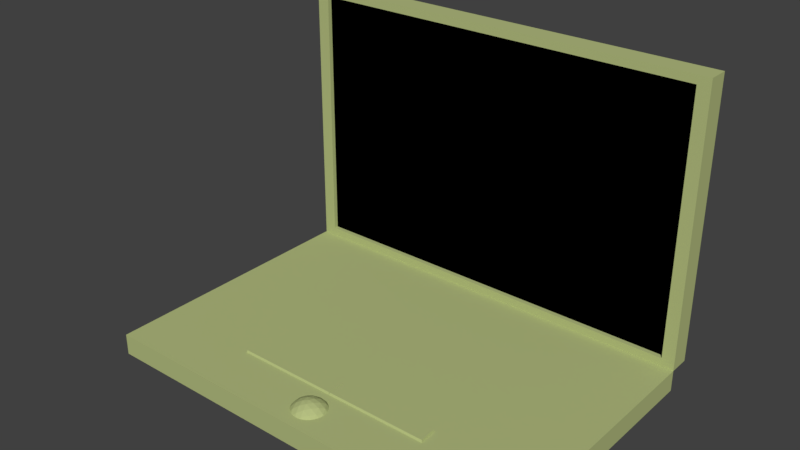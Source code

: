 # Source: laptop.blend  (saved by Blender 2.78.0; exported with 4.5.12 LTS)
import bpy
from mathutils import Matrix  # noqa: F401  (used for matrix-valued properties, if any)

bpy.ops.wm.read_factory_settings(use_empty=True)
scene = bpy.context.scene
scene.name = 'Scene'

# ---- collections
col_collection_1 = bpy.data.collections.new('Collection 1'); scene.collection.children.link(col_collection_1)

# ---- materials (node trees are filled in below, after node groups)
mat_laptopscreen = bpy.data.materials.new('LaptopScreen')
mat_laptopscreen.alpha_threshold = 0.0
mat_laptopscreen.use_transparent_shadow = False
mat_laptopscreen.diffuse_color = (0.0, 0.0, 0.0, 1.0)
mat_laptopscreen.roughness = 0.5
mat_laptopcase = bpy.data.materials.new('Laptopcase')
mat_laptopcase.alpha_threshold = 0.0
mat_laptopcase.use_transparent_shadow = False
mat_laptopcase.diffuse_color = (0.4583, 0.5158, 0.2193, 1.0)
mat_laptopcase.roughness = 0.5

# ---- material node trees

# ---- world
world_world = bpy.data.worlds.new('World'); scene.world = world_world
world_world.color = (0.05088, 0.05088, 0.05088)
world_world.use_sun_shadow = False
world_world.sun_shadow_jitter_overblur = 0.0
world_world.cycles.sampling_method = 'MANUAL'

# ---- meshes
me_cube_000 = bpy.data.meshes.new('Cube.000')
me_cube_000.from_pydata([(-0.2816, 0.214, 0.04282), (-0.2816, 0.214, 0.4094), (0.2824, 0.214, 0.4094), (0.2824, 0.214, 0.04282), (-0.2996, -0.1825, 0.00112), (-0.2996, -0.1825, 0.03112), (-0.2996, 0.2075, 0.00112), (-0.2996, 0.2075, 0.03112), (0.3004, -0.1825, 0.00112), (0.3004, -0.1825, 0.03112), (0.3004, 0.2075, 0.00112), (0.3004, 0.2075, 0.03112), (-0.2996, 0.2375, 0.03112), (-0.2996, 0.2075, 0.03112), (-0.2996, 0.2375, 0.4211), (-0.2996, 0.2075, 0.4211), (0.3004, 0.2375, 0.03112), (0.3004, 0.2075, 0.03112), (0.3004, 0.2375, 0.4211), (0.3004, 0.2075, 0.4211), (-0.2816, 0.2075, 0.04282), (-0.2816, 0.2075, 0.4094), (0.2824, 0.2075, 0.4094), (0.2824, 0.2075, 0.04282), (-0.2816, 0.214, 0.04282), (-0.2816, 0.214, 0.4094), (0.2824, 0.214, 0.4094), (0.2824, 0.214, 0.04282), (-0.2832, -0.06716, 0.03112), (-0.2832, 0.1968, 0.03112), (0.2841, 0.1968, 0.03112), (0.2841, -0.06716, 0.03112), (0.0004291, -0.1825, 0.03112), (0.0004291, -0.06716, 0.03112), (0.2922, -0.1248, 0.03112), (-0.2914, -0.1248, 0.03112), (0.0004291, -0.1087, 0.03112), (-0.1496, -0.1825, 0.03112), (-0.1414, -0.06716, 0.03112), (0.2963, -0.1537, 0.03112), (-0.2873, -0.096, 0.03112), (0.1504, -0.1825, 0.03112), (0.1422, -0.06716, 0.03112), (0.2882, -0.096, 0.03112), (-0.2955, -0.1537, 0.03112), (0.0004291, -0.08226, 0.03112), (-0.1455, -0.1087, 0.03112), (0.1463, -0.1087, 0.03112), (0.1484, -0.1537, 0.03112), (-0.1475, -0.1537, 0.03112), (-0.1434, -0.08226, 0.03112), (0.1443, -0.08226, 0.03112), (0.1456, -0.1074, 0.03406), (0.001154, -0.1074, 0.03406), (0.001154, -0.08359, 0.03406), (0.1436, -0.08359, 0.03406), (-0.0002953, -0.1074, 0.03406), (-0.0002953, -0.08359, 0.03406), (-0.1447, -0.1074, 0.03406), (-0.1427, -0.08359, 0.03406), (0.009078, -0.1689, 0.02654), (-0.02092, -0.1591, 0.02654), (-0.02092, -0.1276, 0.02654), (0.009078, -0.1178, 0.02654), (0.02762, -0.1434, 0.02654), (0.0007866, -0.1434, 0.04312), (0.02949, -0.1478, 0.02065), (0.02949, -0.1389, 0.02065), (0.005443, -0.172, 0.02065), (0.01387, -0.1693, 0.02065), (-0.02503, -0.1566, 0.02065), (-0.01983, -0.1638, 0.02065), (-0.01983, -0.1229, 0.02065), (-0.02503, -0.1301, 0.02065), (0.01387, -0.1174, 0.02065), (0.005443, -0.1147, 0.02065), (0.02572, -0.1505, 0.02819), (0.02143, -0.1584, 0.02889), (0.01531, -0.1649, 0.02819), (0.001676, -0.1693, 0.02819), (-0.007099, -0.1676, 0.02889), (-0.01517, -0.1638, 0.02819), (-0.0236, -0.1522, 0.02819), (-0.02473, -0.1434, 0.02889), (-0.0236, -0.1345, 0.02819), (-0.01517, -0.1229, 0.02819), (-0.007099, -0.1191, 0.02889), (0.001676, -0.1174, 0.02819), (0.01531, -0.1219, 0.02819), (0.02143, -0.1284, 0.02889), (0.02572, -0.1362, 0.02819), (0.003115, -0.1505, 0.04216), (0.00566, -0.1584, 0.03864), (0.007771, -0.1649, 0.03285), (0.02339, -0.1434, 0.03285), (0.01656, -0.1434, 0.03864), (0.008321, -0.1434, 0.04216), (-0.005309, -0.1478, 0.04216), (-0.01197, -0.1526, 0.03864), (-0.0175, -0.1566, 0.03285), (-0.005309, -0.1389, 0.04216), (-0.01197, -0.1341, 0.03864), (-0.0175, -0.1301, 0.03285), (0.003115, -0.1362, 0.04216), (0.00566, -0.1284, 0.03864), (0.007771, -0.1219, 0.03285), (0.01164, -0.1355, 0.03995), (0.01993, -0.1355, 0.03483), (0.0142, -0.1276, 0.03483), (-0.003359, -0.1306, 0.03995), (-0.0007971, -0.1227, 0.03483), (-0.01007, -0.1257, 0.03483), (-0.01263, -0.1434, 0.03995), (-0.01934, -0.1385, 0.03483), (-0.01934, -0.1482, 0.03483), (-0.003359, -0.1561, 0.03995), (-0.01007, -0.161, 0.03483), (-0.0007971, -0.164, 0.03483), (0.01164, -0.1512, 0.03995), (0.0142, -0.1591, 0.03483), (0.01993, -0.1512, 0.03483), (0.02664, -0.1306, 0.02141), (0.02091, -0.1227, 0.02141), (-0.003359, -0.1148, 0.02141), (-0.01263, -0.1178, 0.02141), (-0.02763, -0.1385, 0.02141), (-0.02763, -0.1482, 0.02141), (-0.01263, -0.1689, 0.02141), (-0.003359, -0.1719, 0.02141), (0.02091, -0.164, 0.02141), (0.02664, -0.1561, 0.02141), (0.2132, -0.06716, 0.03112), (-0.07048, -0.06716, 0.03112), (0.07134, -0.06716, 0.03112), (-0.2123, -0.06716, 0.03112), (0.2841, 0.06483, 0.03112), (0.0004291, 0.1968, 0.03112), (-0.2832, 0.06483, 0.03112)], [], [(2, 1, 0, 3), (4, 5, 7, 6), (6, 7, 11, 10), (10, 11, 9, 8), (8, 9, 41, 32, 37, 5, 4), (6, 10, 8, 4), (9, 11, 30, 135, 31, 43, 34, 39), (12, 13, 15, 14), (14, 15, 19, 18), (18, 19, 17, 16), (16, 17, 13, 12), (14, 18, 16, 12), (15, 13, 20, 21), (22, 21, 25, 26), (13, 17, 23, 20), (19, 15, 21, 22), (17, 19, 22, 23), (23, 22, 26, 27), (21, 20, 24, 25), (20, 23, 27, 24), (7, 5, 44, 35, 40, 28, 137, 29), (11, 7, 29, 136, 30), (50, 45, 33, 132, 38), (43, 31, 131, 42, 51, 47, 48, 41, 9, 39, 34), (49, 46, 50, 38, 134, 28, 40, 35, 44, 5, 37), (50, 46, 58, 59), (45, 51, 42, 133, 33), (47, 51, 55, 52), (36, 46, 49, 37, 32, 41, 48, 47), (53, 52, 55, 54), (36, 47, 52, 53), (45, 36, 53, 54), (51, 45, 54, 55), (58, 56, 57, 59), (46, 36, 56, 58), (45, 50, 59, 57), (36, 45, 57, 56), (60, 78, 93), (61, 81, 99), (62, 84, 102), (63, 87, 105), (64, 90, 94), (96, 103, 65), (95, 106, 96), (94, 107, 95), (96, 106, 103), (106, 104, 103), (95, 107, 106), (107, 108, 106), (106, 108, 104), (108, 105, 104), (94, 90, 107), (90, 89, 107), (107, 89, 108), (89, 88, 108), (108, 88, 105), (88, 63, 105), (103, 100, 65), (104, 109, 103), (105, 110, 104), (103, 109, 100), (109, 101, 100), (104, 110, 109), (110, 111, 109), (109, 111, 101), (111, 102, 101), (105, 87, 110), (87, 86, 110), (110, 86, 111), (86, 85, 111), (111, 85, 102), (85, 62, 102), (100, 97, 65), (101, 112, 100), (102, 113, 101), (100, 112, 97), (112, 98, 97), (101, 113, 112), (113, 114, 112), (112, 114, 98), (114, 99, 98), (102, 84, 113), (84, 83, 113), (113, 83, 114), (83, 82, 114), (114, 82, 99), (82, 61, 99), (97, 91, 65), (98, 115, 97), (99, 116, 98), (97, 115, 91), (115, 92, 91), (98, 116, 115), (116, 117, 115), (115, 117, 92), (117, 93, 92), (99, 81, 116), (81, 80, 116), (116, 80, 117), (80, 79, 117), (117, 79, 93), (79, 60, 93), (91, 96, 65), (92, 118, 91), (93, 119, 92), (91, 118, 96), (118, 95, 96), (92, 119, 118), (119, 120, 118), (118, 120, 95), (120, 94, 95), (93, 78, 119), (78, 77, 119), (119, 77, 120), (77, 76, 120), (120, 76, 94), (76, 64, 94), (67, 90, 64), (67, 121, 90), (121, 89, 90), (121, 122, 89), (122, 88, 89), (122, 74, 88), (74, 63, 88), (75, 87, 63), (75, 123, 87), (123, 86, 87), (123, 124, 86), (124, 85, 86), (124, 72, 85), (72, 62, 85), (73, 84, 62), (73, 125, 84), (125, 83, 84), (125, 126, 83), (126, 82, 83), (126, 70, 82), (70, 61, 82), (71, 81, 61), (71, 127, 81), (127, 80, 81), (127, 128, 80), (128, 79, 80), (128, 68, 79), (68, 60, 79), (69, 78, 60), (69, 129, 78), (129, 77, 78), (129, 130, 77), (130, 76, 77), (130, 66, 76), (66, 64, 76), (74, 75, 63), (72, 73, 62), (70, 71, 61), (68, 69, 60), (66, 67, 64), (137, 28, 134, 38, 132, 33, 133, 42, 131, 31, 135, 30, 136, 29)])
me_cube_000.polygons.foreach_set('material_index', [0, 1, 1, 1, 1, 1, 1, 1, 1, 1, 1, 1, 1, 1, 1, 1, 1, 1, 1, 1, 1, 1, 1, 1, 1, 1, 1, 1, 1, 1, 1, 1, 1, 1, 1, 1, 1, 1, 1, 1, 1, 1, 1, 1, 1, 1, 1, 1, 1, 1, 1, 1, 1, 1, 1, 1, 1, 1, 1, 1, 1, 1, 1, 1, 1, 1, 1, 1, 1, 1, 1, 1, 1, 1, 1, 1, 1, 1, 1, 1, 1, 1, 1, 1, 1, 1, 1, 1, 1, 1, 1, 1, 1, 1, 1, 1, 1, 1, 1, 1, 1, 1, 1, 1, 1, 1, 1, 1, 1, 1, 1, 1, 1, 1, 1, 1, 1, 1, 1, 1, 1, 1, 1, 1, 1, 1, 1, 1, 1, 1, 1, 1, 1, 1, 1, 1, 1, 1, 1, 1, 1, 1, 1, 1, 1, 1, 1, 1, 1, 1, 1, 1, 1, 1, 1, 1, 1, 1])
me_cube_000.materials.append(mat_laptopscreen)
me_cube_000.materials.append(mat_laptopcase)
me_cube_000.use_remesh_preserve_volume = False
me_cube_000.use_remesh_preserve_attributes = False
me_cube_000.use_mirror_vertex_groups = False
me_cube_000.update()

# ---- objects
ob_screen = bpy.data.objects.new('Screen', me_cube_000)

# ---- transforms, parenting, visibility, modifiers, constraints
ob_screen.location = (0.0, 0.0, 0.0)
ob_screen.lineart.crease_threshold = 0.0

# ---- collection membership
col_collection_1.objects.link(ob_screen)

# ---- scene / render settings (as saved in the file)
scene.frame_start = 1; scene.frame_end = 250; scene.frame_set(1)
scene.render.engine = 'BLENDER_EEVEE_NEXT'
scene.render.resolution_percentage = 50
scene.render.dither_intensity = 0.0
scene.cycles.use_denoising = False
scene.cycles.samples = 128
scene.cycles.sampling_pattern = 'TABULATED_SOBOL'
scene.cycles.light_sampling_threshold = 0.0
scene.cycles.use_adaptive_sampling = False
scene.cycles.use_light_tree = False
scene.cycles.blur_glossy = 0.0
scene.cycles.sample_clamp_indirect = 0.0
scene.view_settings.view_transform = 'Standard'
bpy.context.view_layer.update()

# ---- added for rendering (the .blend has no active camera and no usable light): camera, sun
cam_auto = bpy.data.cameras.new('AutoCamera')
cam_auto.lens = 50.0
cam_auto.sensor_width = 36.0
cam_auto.clip_end = 1000.0
ob_auto_camera = bpy.data.objects.new('AutoCamera', cam_auto)
scene.collection.objects.link(ob_auto_camera)
ob_auto_camera.location = (0.781573, -0.909912, 0.836035)
ob_auto_camera.rotation_euler = (1.09748, -7.21219e-08, 0.694738)
scene.camera = ob_auto_camera
light_auto_sun = bpy.data.lights.new('AutoSun', 'SUN')
light_auto_sun.energy = 3.0
light_auto_sun.angle = 0.0523599
ob_auto_sun = bpy.data.objects.new('AutoSun', light_auto_sun)
scene.collection.objects.link(ob_auto_sun)
ob_auto_sun.rotation_euler = (0.872665, 0.174533, 0.523599)
bpy.context.view_layer.update()
